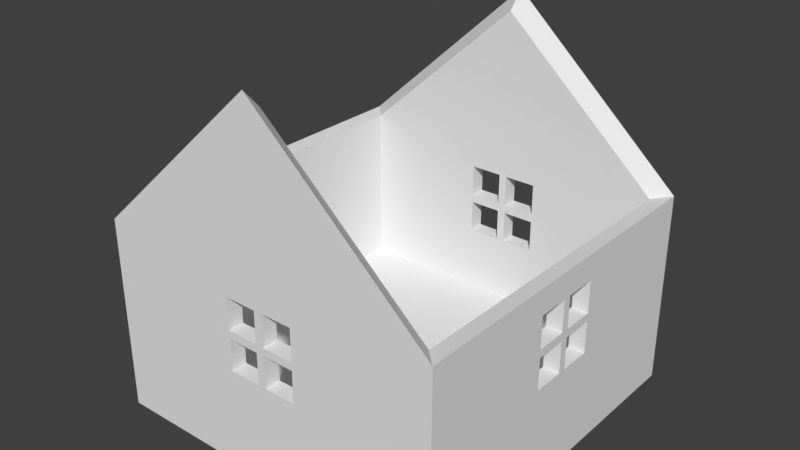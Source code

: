 # Source: house_blender.blend  (saved by Blender 2.78.0; exported with 4.5.12 LTS)
import bpy
from mathutils import Matrix  # noqa: F401  (used for matrix-valued properties, if any)

bpy.ops.wm.read_factory_settings(use_empty=True)
scene = bpy.context.scene
scene.name = 'Scene'

# ---- collections
col_collection_1 = bpy.data.collections.new('Collection 1'); scene.collection.children.link(col_collection_1)

# ---- world
world_world = bpy.data.worlds.new('World'); scene.world = world_world
world_world.color = (0.05088, 0.05088, 0.05088)
world_world.use_sun_shadow = False
world_world.sun_shadow_jitter_overblur = 0.0
world_world.cycles.sampling_method = 'MANUAL'

# ---- meshes
me_cube_001 = bpy.data.meshes.new('Cube.001')
me_cube_001.from_pydata([(-1.1, -1.1, -0.11), (-1.0, -1.0, 0.1), (-1.1, 1.1, -0.11), (-1.0, 1.0, 0.1), (1.1, -1.1, -0.11), (1.0, -1.0, 0.1), (1.1, 1.1, -0.11), (1.0, 1.0, 0.1), (-1.1, -1.1, 1.11), (-1.0, -1.0, 1.1), (-1.0, 1.0, 1.1), (-1.1, 1.1, 1.11), (1.0, 1.0, 1.1), (1.0, -1.0, 1.1), (1.1, 1.1, 1.11), (1.1, -1.1, 1.11), (0.0, -1.1, 2.11), (0.0, -1.0, 2.0), (0.0, 1.0, 2.0), (0.0, 1.1, 2.11), (-1.1, -0.225, 0.7), (1.1, -0.225, 0.7), (1.0, -0.225, 0.7), (-1.0, -0.225, 0.7), (-1.1, -0.025, 0.7), (1.1, -0.025, 0.7), (1.0, -0.025, 0.7), (-1.0, -0.025, 0.7), (-1.1, -0.225, 0.95), (1.1, -0.225, 0.95), (1.1, -0.225, 0.75), (1.0, -0.225, 0.95), (1.0, -0.225, 0.75), (-1.0, -0.225, 0.95), (-1.1, -0.025, 0.5), (1.1, -0.025, 0.5), (1.0, -0.025, 0.5), (-1.0, -0.025, 0.5), (-1.1, 0.225, 0.75), (1.1, 0.225, 0.75), (1.0, 0.225, 0.75), (-1.0, 0.225, 0.75), (-1.1, -0.225, 0.5), (1.1, -0.225, 0.5), (1.0, -0.225, 0.5), (-1.0, -0.225, 0.5), (-1.1, -0.225, 0.75), (-1.0, -0.225, 0.75), (-1.1, 0.025, 0.75), (1.1, 0.025, 0.75), (1.0, 0.025, 0.75), (-1.0, 0.025, 0.75), (-1.1, 0.025, 0.95), (1.1, 0.025, 0.95), (1.0, 0.025, 0.95), (-1.0, 0.025, 0.95), (-1.1, -0.025, 0.75), (1.1, -0.025, 0.75), (1.0, -0.025, 0.75), (-1.0, -0.025, 0.75), (-1.1, 0.025, 0.7), (1.1, 0.025, 0.7), (1.0, 0.025, 0.7), (-1.0, 0.025, 0.7), (-1.1, 0.025, 0.5), (1.1, 0.025, 0.5), (1.0, 0.025, 0.5), (-1.0, 0.025, 0.5), (-1.1, -0.025, 0.95), (1.1, -0.025, 0.95), (1.0, -0.025, 0.95), (-1.0, -0.025, 0.95), (-1.1, 0.225, 0.5), (1.1, 0.225, 0.5), (1.0, 0.225, 0.5), (-1.0, 0.225, 0.5), (-1.1, 0.225, 0.7), (1.1, 0.225, 0.7), (1.0, 0.225, 0.7), (-1.0, 0.225, 0.7), (-1.1, 0.225, 0.95), (1.1, 0.225, 0.95), (1.0, 0.225, 0.95), (-1.0, 0.225, 0.95), (-0.225, 1.1, 0.75), (-0.225, -1.1, 0.75), (-0.225, -1.0, 0.75), (-0.225, 1.0, 0.75), (-0.225, 1.1, 0.95), (-0.225, -1.1, 0.95), (-0.225, -1.0, 0.95), (-0.225, 1.0, 0.95), (-0.225, 1.1, 0.7), (-0.225, -1.1, 0.7), (-0.225, -1.0, 0.7), (-0.225, 1.0, 0.7), (-0.025, 1.1, 0.5), (-0.025, -1.1, 0.5), (-0.025, -1.0, 0.5), (-0.025, 1.0, 0.5), (-0.225, 1.1, 0.5), (-0.225, -1.1, 0.5), (-0.225, -1.0, 0.5), (-0.225, 1.0, 0.5), (-0.025, 1.1, 0.7), (-0.025, -1.1, 0.7), (-0.025, -1.0, 0.7), (-0.025, 1.0, 0.7), (0.025, 1.1, 0.75), (0.025, -1.1, 0.75), (0.025, -1.0, 0.75), (0.025, 1.0, 0.75), (0.025, 1.1, 0.95), (0.025, -1.1, 0.95), (0.025, -1.0, 0.95), (0.025, 1.0, 0.95), (0.225, 1.1, 0.7), (0.225, 1.1, 0.5), (0.225, -1.1, 0.7), (0.225, -1.0, 0.7), (0.225, 1.0, 0.7), (0.225, 1.0, 0.5), (0.025, 1.1, 0.7), (0.025, -1.1, 0.7), (0.025, -1.0, 0.7), (0.025, 1.0, 0.7), (0.225, -1.1, 0.5), (0.225, -1.0, 0.5), (0.025, 1.1, 0.5), (0.025, -1.1, 0.5), (0.025, -1.0, 0.5), (0.025, 1.0, 0.5), (-0.025, 1.1, 0.75), (-0.025, -1.1, 0.75), (-0.025, -1.0, 0.75), (-0.025, 1.0, 0.75), (-0.025, 1.1, 0.95), (-0.025, -1.1, 0.95), (-0.025, -1.0, 0.95), (-0.025, 1.0, 0.95), (0.225, 1.1, 0.75), (0.225, -1.1, 0.75), (0.225, -1.0, 0.75), (0.225, 1.0, 0.75), (0.225, 1.1, 0.95), (0.225, -1.1, 0.95), (0.225, -1.0, 0.95), (0.225, 1.0, 0.95)], [], [(4, 6, 14, 73, 65, 35, 43, 21, 15), (5, 1, 102, 98, 106, 124, 130, 127, 119, 13), (2, 6, 4, 0), (7, 3, 1, 5), (1, 3, 75, 67, 37, 45), (6, 2, 100, 96, 104, 122, 128, 117, 14), (9, 8, 16, 17), (9, 10, 11, 8), (12, 14, 19, 18), (12, 13, 15, 14), (3, 7, 121, 131, 99, 103), (2, 0, 8, 20, 42, 34, 64, 72), (0, 4, 15, 118, 126, 129, 97, 101), (7, 74, 78, 62, 66, 36, 26, 22, 13, 32, 58, 50, 40, 12), (8, 15, 16), (14, 11, 19), (13, 9, 17), (10, 12, 18), (15, 13, 17, 16), (11, 10, 18, 19), (64, 67, 75, 72), (66, 65, 73, 74), (29, 31, 70, 69), (33, 28, 68, 71), (126, 127, 130, 129), (121, 117, 128, 131), (116, 120, 125, 122), (119, 118, 123, 124), (65, 66, 62, 61), (67, 64, 60, 63), (129, 130, 124, 123), (131, 128, 122, 125), (141, 142, 110, 109), (143, 140, 108, 111), (97, 98, 102, 101), (99, 96, 100, 103), (96, 99, 107, 104), (98, 97, 105, 106), (72, 75, 79, 76), (74, 73, 77, 78), (14, 117, 116, 140, 144, 112, 108, 132, 136, 88, 84, 11), (11, 84, 132, 108, 140, 116, 122, 104, 92, 100, 2), (140, 143, 147, 144), (142, 141, 145, 146), (30, 32, 31, 29), (47, 46, 28, 33), (72, 76, 60, 64, 34, 24, 20, 28, 46, 56, 48, 38, 11, 2), (11, 38, 80, 52, 48, 56, 68, 28, 20, 8), (12, 40, 82, 54, 50, 58, 70, 31, 32, 13), (13, 22, 44, 36, 66, 74, 7, 5), (48, 51, 41, 38), (50, 49, 39, 40), (95, 107, 99, 131, 125, 120, 121, 7, 12, 143, 111, 135, 87, 10, 3, 103), (10, 87, 91, 139, 135, 111, 115, 147, 143, 12), (38, 41, 83, 80), (40, 39, 81, 82), (61, 62, 78, 77), (63, 60, 76, 79), (101, 102, 94, 93), (103, 100, 92, 95), (85, 86, 90, 89), (87, 84, 88, 91), (132, 135, 139, 136), (134, 133, 137, 138), (13, 119, 142, 146, 114, 138, 90, 9), (9, 90, 86, 134, 138, 114, 110, 142, 119, 124, 106, 94, 102, 1), (144, 147, 115, 112), (146, 145, 113, 114), (101, 93, 105, 97, 129, 123, 118, 15, 141, 109, 133, 85, 89, 8, 0), (8, 89, 137, 133, 109, 113, 145, 141, 15), (15, 21, 25, 35, 65, 61, 77, 73, 14, 81, 39, 49, 53, 69, 57, 30), (29, 69, 53, 81, 14, 15, 30), (136, 139, 91, 88), (138, 137, 89, 90), (117, 121, 120, 116), (127, 126, 118, 119), (21, 22, 26, 25), (23, 20, 24, 27), (104, 107, 95, 92), (106, 105, 93, 94), (34, 37, 27, 24), (36, 35, 25, 26), (53, 54, 82, 81), (55, 52, 80, 83), (133, 134, 86, 85), (135, 132, 84, 87), (109, 110, 114, 113), (111, 108, 112, 115), (46, 47, 59, 56), (32, 30, 57, 58), (49, 50, 54, 53), (51, 48, 52, 55), (42, 45, 37, 34), (44, 43, 35, 36), (23, 27, 37, 67, 63, 79, 75, 3, 10, 83, 41, 51, 55, 71, 59, 47, 33, 9, 1, 45), (9, 33, 71, 55, 83, 10), (43, 44, 22, 21), (45, 42, 20, 23), (56, 59, 71, 68), (58, 57, 69, 70)])
_uv = me_cube_001.uv_layers.new(name='UVMap')
_uv.uv.foreach_set('vector', [0.3801, 0.6677, 0.3801, 1.0, 0.19, 1.0, 0.285, 0.8678, 0.285, 0.8376, 0.285, 0.8301, 0.285, 0.7998, 0.2539, 0.7998, 0.19, 0.6677, 0.6558, 0.3505, 0.6558, 0.6526, 0.5935, 0.5355, 0.5935, 0.5053, 0.5623, 0.5053, 0.5623, 0.4977, 0.5935, 0.4977, 0.5935, 0.4675, 0.5623, 0.4675, 0.5, 0.3505, 0.0, 0.3353, 0.3427, 0.3353, 0.3427, 0.6677, 3.714e-08, 0.6677, 0.9969, 0.0, 0.9969, 0.3021, 0.6854, 0.3021, 0.6854, 4.502e-08, 0.6916, 0.6677, 0.6916, 0.9698, 0.6293, 0.8527, 0.6293, 0.8225, 0.6293, 0.815, 0.6293, 0.7847, 0.3427, 0.3353, 5.571e-08, 0.3353, 0.1363, 0.2432, 0.1674, 0.2432, 0.1674, 0.213, 0.1752, 0.213, 0.1752, 0.2432, 0.2064, 0.2432, 0.3427, 0.1511, 0.5, 0.6526, 0.4984, 0.6677, 0.3427, 0.5015, 0.3598, 0.5015, 0.9844, 0.6526, 0.9844, 0.3505, 1.0, 0.3353, 1.0, 0.6677, 0.8131, 0.6526, 0.8115, 0.6677, 0.6558, 0.5015, 0.6729, 0.5015, 0.9688, 0.6526, 0.9688, 0.3505, 0.9844, 0.3353, 0.9844, 0.6677, 0.9688, 0.3505, 0.9688, 0.6526, 0.9065, 0.5355, 0.9065, 0.5053, 0.9065, 0.4977, 0.9065, 0.4675, 0.19, 0.6677, 0.19, 1.0, 3.714e-08, 1.0, 0.06386, 0.8678, 0.09502, 0.8678, 0.09502, 0.8376, 0.09502, 0.8301, 0.09502, 0.7998, 0.6854, 0.3353, 0.3427, 0.3353, 0.3427, 0.1511, 0.479, 0.213, 0.479, 0.2432, 0.5101, 0.2432, 0.5179, 0.2432, 0.5491, 0.2432, 0.5358, 0.6677, 0.4735, 0.7847, 0.4424, 0.7847, 0.4424, 0.815, 0.4735, 0.815, 0.4735, 0.8225, 0.4424, 0.8225, 0.4424, 0.8527, 0.3801, 0.9698, 0.4346, 0.8527, 0.4346, 0.8225, 0.4346, 0.815, 0.4346, 0.7847, 0.3801, 0.6677, 0.6854, 0.1511, 0.3427, 0.1511, 0.514, 0.0, 0.3427, 0.1511, 0.0, 0.1511, 0.1713, 0.0, 0.5, 0.3505, 0.5, 0.6526, 0.3598, 0.5015, 0.8131, 0.3505, 0.8131, 0.6526, 0.6729, 0.5015, 0.4984, 0.3353, 0.5, 0.3505, 0.3598, 0.5015, 0.3427, 0.5015, 0.8115, 0.3353, 0.8131, 0.3505, 0.6729, 0.5015, 0.6558, 0.5015, 0.785, 0.6677, 0.8006, 0.6677, 0.8006, 0.6979, 0.785, 0.6979, 0.8629, 0.6979, 0.8474, 0.6979, 0.8474, 0.6677, 0.8629, 0.6677, 0.8474, 0.7583, 0.8318, 0.7583, 0.8318, 0.7281, 0.8474, 0.7281, 0.7072, 0.7583, 0.6916, 0.7583, 0.6916, 0.7281, 0.7072, 0.7281, 0.7695, 0.7583, 0.785, 0.7583, 0.785, 0.7885, 0.7695, 0.7885, 0.6916, 0.7885, 0.7072, 0.7885, 0.7072, 0.8187, 0.6916, 0.8187, 0.7477, 0.3021, 0.7632, 0.3021, 0.7632, 0.3323, 0.7477, 0.3323, 0.8006, 0.6979, 0.8162, 0.6979, 0.8162, 0.7281, 0.8006, 0.7281, 0.7227, 0.8187, 0.7072, 0.8187, 0.7072, 0.7885, 0.7227, 0.7885, 0.7383, 0.7281, 0.7227, 0.7281, 0.7227, 0.6979, 0.7383, 0.6979, 0.7227, 0.7885, 0.7072, 0.7885, 0.7072, 0.7583, 0.7227, 0.7583, 0.7695, 0.7885, 0.785, 0.7885, 0.785, 0.8187, 0.7695, 0.8187, 0.785, 0.7583, 0.8006, 0.7583, 0.8006, 0.7885, 0.785, 0.7885, 0.8162, 0.7583, 0.8318, 0.7583, 0.8318, 0.7885, 0.8162, 0.7885, 0.7539, 0.7885, 0.7383, 0.7885, 0.7383, 0.7583, 0.7539, 0.7583, 0.8162, 0.7583, 0.8006, 0.7583, 0.8006, 0.7281, 0.8162, 0.7281, 0.7944, 0.3021, 0.81, 0.3021, 0.81, 0.3323, 0.7944, 0.3323, 0.7227, 0.6979, 0.7072, 0.6979, 0.7072, 0.6677, 0.7227, 0.6677, 0.7009, 0.3323, 0.6854, 0.3323, 0.6854, 0.3021, 0.7009, 0.3021, 0.7695, 0.8187, 0.7539, 0.8187, 0.7539, 0.7885, 0.7695, 0.7885, 0.3427, 0.1511, 0.2064, 0.2432, 0.2064, 0.213, 0.2064, 0.2054, 0.2064, 0.1752, 0.1752, 0.1752, 0.1752, 0.2054, 0.1674, 0.2054, 0.1674, 0.1752, 0.1363, 0.1752, 0.1363, 0.2054, 0.0, 0.1511, 0.0, 0.1511, 0.1363, 0.2054, 0.1674, 0.2054, 0.1752, 0.2054, 0.2064, 0.2054, 0.2064, 0.213, 0.1752, 0.213, 0.1674, 0.213, 0.1363, 0.213, 0.1363, 0.2432, 5.571e-08, 0.3353, 0.8318, 0.6979, 0.8162, 0.6979, 0.8162, 0.6677, 0.8318, 0.6677, 0.7227, 0.7281, 0.7072, 0.7281, 0.7072, 0.6979, 0.7227, 0.6979, 0.8318, 0.8187, 0.8162, 0.8187, 0.8162, 0.7885, 0.8318, 0.7885, 0.7539, 0.7281, 0.7383, 0.7281, 0.7383, 0.6979, 0.7539, 0.6979, 0.09502, 0.7998, 0.06386, 0.7998, 0.06386, 0.8301, 0.09502, 0.8301, 0.09502, 0.8376, 0.06386, 0.8376, 0.06386, 0.8678, 0.02492, 0.8678, 0.05607, 0.8678, 0.05607, 0.8376, 0.05607, 0.8301, 0.05607, 0.7998, 0.0, 0.6677, 0.19, 0.6677, 0.0, 0.6677, 0.05607, 0.7998, 0.02492, 0.7998, 0.02492, 0.8301, 0.05607, 0.8301, 0.05607, 0.8376, 0.02492, 0.8376, 0.02492, 0.8678, 0.06386, 0.8678, 3.714e-08, 1.0, 0.3801, 0.6677, 0.4346, 0.7847, 0.4034, 0.7847, 0.4034, 0.815, 0.4346, 0.815, 0.4346, 0.8225, 0.4034, 0.8225, 0.4034, 0.8527, 0.4346, 0.8527, 0.3801, 0.9698, 0.3801, 0.9698, 0.4424, 0.8527, 0.4735, 0.8527, 0.4735, 0.8225, 0.4735, 0.815, 0.4735, 0.7847, 0.5358, 0.6677, 0.5358, 0.9698, 0.785, 0.6979, 0.8006, 0.6979, 0.8006, 0.7281, 0.785, 0.7281, 0.8629, 0.7583, 0.8474, 0.7583, 0.8474, 0.7281, 0.8629, 0.7281, 0.8754, 0.4675, 0.8754, 0.4977, 0.9065, 0.4977, 0.9065, 0.5053, 0.8754, 0.5053, 0.8754, 0.5355, 0.9065, 0.5355, 0.9688, 0.6526, 0.8131, 0.6526, 0.8676, 0.5355, 0.8676, 0.5053, 0.8676, 0.4977, 0.8676, 0.4675, 0.8131, 0.3505, 0.9688, 0.3505, 0.9065, 0.4675, 0.8131, 0.3505, 0.8676, 0.4675, 0.8364, 0.4675, 0.8364, 0.4977, 0.8676, 0.4977, 0.8676, 0.5053, 0.8364, 0.5053, 0.8364, 0.5355, 0.8676, 0.5355, 0.8131, 0.6526, 0.7539, 0.6979, 0.7383, 0.6979, 0.7383, 0.6677, 0.7539, 0.6677, 0.8474, 0.6979, 0.8318, 0.6979, 0.8318, 0.6677, 0.8474, 0.6677, 0.8567, 0.3323, 0.8411, 0.3323, 0.8411, 0.3021, 0.8567, 0.3021, 0.7227, 0.7583, 0.7072, 0.7583, 0.7072, 0.7281, 0.7227, 0.7281, 0.8318, 0.7281, 0.8162, 0.7281, 0.8162, 0.6979, 0.8318, 0.6979, 0.8255, 0.3021, 0.8411, 0.3021, 0.8411, 0.3323, 0.8255, 0.3323, 0.7695, 0.7281, 0.785, 0.7281, 0.785, 0.7583, 0.7695, 0.7583, 0.8255, 0.3323, 0.81, 0.3323, 0.81, 0.3021, 0.8255, 0.3021, 0.8318, 0.7583, 0.8162, 0.7583, 0.8162, 0.7281, 0.8318, 0.7281, 0.7321, 0.3323, 0.7165, 0.3323, 0.7165, 0.3021, 0.7321, 0.3021, 0.5, 0.3505, 0.5623, 0.4675, 0.5545, 0.4675, 0.5234, 0.4675, 0.5234, 0.4977, 0.5234, 0.5053, 0.5234, 0.5355, 0.5, 0.6526, 0.5, 0.6526, 0.5234, 0.5355, 0.5545, 0.5355, 0.5545, 0.5053, 0.5234, 0.5053, 0.5234, 0.4977, 0.5545, 0.4977, 0.5545, 0.4675, 0.5623, 0.4675, 0.5623, 0.4977, 0.5623, 0.5053, 0.5623, 0.5355, 0.5935, 0.5355, 0.6558, 0.6526, 0.7539, 0.6979, 0.7695, 0.6979, 0.7695, 0.7281, 0.7539, 0.7281, 0.8006, 0.6677, 0.8162, 0.6677, 0.8162, 0.6979, 0.8006, 0.6979, 0.5491, 0.2432, 0.5491, 0.213, 0.5179, 0.213, 0.5179, 0.2432, 0.5101, 0.2432, 0.5101, 0.213, 0.479, 0.213, 0.3427, 0.1511, 0.479, 0.2054, 0.5101, 0.2054, 0.5179, 0.2054, 0.5491, 0.2054, 0.5491, 0.1752, 0.6854, 0.1511, 0.6854, 0.3353, 0.6854, 0.1511, 0.5491, 0.1752, 0.5179, 0.1752, 0.5179, 0.2054, 0.5101, 0.2054, 0.5101, 0.1752, 0.479, 0.1752, 0.479, 0.2054, 0.3427, 0.1511, 0.19, 0.6677, 0.2539, 0.7998, 0.2539, 0.8301, 0.285, 0.8301, 0.285, 0.8376, 0.2539, 0.8376, 0.2539, 0.8678, 0.285, 0.8678, 0.19, 1.0, 0.215, 0.8678, 0.2461, 0.8678, 0.2461, 0.8376, 0.215, 0.8376, 0.215, 0.8301, 0.2461, 0.8301, 0.2461, 0.7998, 0.215, 0.7998, 0.215, 0.8301, 0.215, 0.8376, 0.215, 0.8678, 0.19, 1.0, 0.19, 0.6677, 0.2461, 0.7998, 0.7788, 0.3323, 0.7632, 0.3323, 0.7632, 0.3021, 0.7788, 0.3021, 0.785, 0.7281, 0.8006, 0.7281, 0.8006, 0.7583, 0.785, 0.7583, 0.7072, 0.7885, 0.6916, 0.7885, 0.6916, 0.7583, 0.7072, 0.7583, 0.7072, 0.6979, 0.6916, 0.6979, 0.6916, 0.6677, 0.7072, 0.6677, 0.8474, 0.8187, 0.8318, 0.8187, 0.8318, 0.7885, 0.8474, 0.7885, 0.785, 0.7281, 0.7695, 0.7281, 0.7695, 0.6979, 0.785, 0.6979, 0.7695, 0.7583, 0.7539, 0.7583, 0.7539, 0.7281, 0.7695, 0.7281, 0.7227, 0.7583, 0.7383, 0.7583, 0.7383, 0.7885, 0.7227, 0.7885, 0.7165, 0.3323, 0.7009, 0.3323, 0.7009, 0.3021, 0.7165, 0.3021, 0.7539, 0.8187, 0.7383, 0.8187, 0.7383, 0.7885, 0.7539, 0.7885, 0.8629, 0.7281, 0.8474, 0.7281, 0.8474, 0.6979, 0.8629, 0.6979, 0.7944, 0.3323, 0.7788, 0.3323, 0.7788, 0.3021, 0.7944, 0.3021, 0.7695, 0.7885, 0.7539, 0.7885, 0.7539, 0.7583, 0.7695, 0.7583, 0.8162, 0.7885, 0.8006, 0.7885, 0.8006, 0.7583, 0.8162, 0.7583, 0.7695, 0.6677, 0.785, 0.6677, 0.785, 0.6979, 0.7695, 0.6979, 0.7695, 0.6979, 0.7539, 0.6979, 0.7539, 0.6677, 0.7695, 0.6677, 0.7227, 0.7281, 0.7383, 0.7281, 0.7383, 0.7583, 0.7227, 0.7583, 0.8318, 0.6979, 0.8474, 0.6979, 0.8474, 0.7281, 0.8318, 0.7281, 0.8006, 0.8187, 0.785, 0.8187, 0.785, 0.7885, 0.8006, 0.7885, 0.7477, 0.3323, 0.7321, 0.3323, 0.7321, 0.3021, 0.7477, 0.3021, 0.7383, 0.7281, 0.7539, 0.7281, 0.7539, 0.7583, 0.7383, 0.7583, 0.8318, 0.7583, 0.8474, 0.7583, 0.8474, 0.7885, 0.8318, 0.7885, 0.5981, 0.7847, 0.5981, 0.815, 0.6293, 0.815, 0.6293, 0.8225, 0.5981, 0.8225, 0.5981, 0.8527, 0.6293, 0.8527, 0.6916, 0.9698, 0.5358, 0.9698, 0.5592, 0.8527, 0.5903, 0.8527, 0.5903, 0.8225, 0.5592, 0.8225, 0.5592, 0.815, 0.5903, 0.815, 0.5903, 0.7847, 0.5592, 0.7847, 0.5358, 0.6677, 0.6916, 0.6677, 0.6293, 0.7847, 0.5358, 0.6677, 0.5592, 0.7847, 0.5592, 0.815, 0.5592, 0.8225, 0.5592, 0.8527, 0.5358, 0.9698, 0.7383, 0.8187, 0.7227, 0.8187, 0.7227, 0.7885, 0.7383, 0.7885, 0.7383, 0.6979, 0.7227, 0.6979, 0.7227, 0.6677, 0.7383, 0.6677, 0.7072, 0.7281, 0.6916, 0.7281, 0.6916, 0.6979, 0.7072, 0.6979, 0.8162, 0.8187, 0.8006, 0.8187, 0.8006, 0.7885, 0.8162, 0.7885])
me_cube_001.use_remesh_preserve_volume = False
me_cube_001.use_remesh_preserve_attributes = False
me_cube_001.use_mirror_vertex_groups = False
me_cube_001.update()

# ---- objects
ob_house = bpy.data.objects.new('House', me_cube_001)

# ---- transforms, parenting, visibility, modifiers, constraints
ob_house.location = (0.0, 0.0, 0.0)
ob_house.lineart.crease_threshold = 0.0
_m = ob_house.modifiers.new('Triangulate', 'TRIANGULATE')

# ---- collection membership
col_collection_1.objects.link(ob_house)

# ---- scene / render settings (as saved in the file)
scene.frame_start = 1; scene.frame_end = 250; scene.frame_set(1)
scene.render.engine = 'BLENDER_EEVEE_NEXT'
scene.render.resolution_percentage = 50
scene.render.dither_intensity = 0.0
scene.cycles.use_denoising = False
scene.cycles.samples = 128
scene.cycles.sampling_pattern = 'TABULATED_SOBOL'
scene.cycles.light_sampling_threshold = 0.0
scene.cycles.use_adaptive_sampling = False
scene.cycles.use_light_tree = False
scene.cycles.blur_glossy = 0.0
scene.cycles.sample_clamp_indirect = 0.0
scene.view_settings.view_transform = 'Standard'
bpy.context.view_layer.update()

# ---- added for rendering (the .blend has no active camera and no usable light): camera, sun
cam_auto = bpy.data.cameras.new('AutoCamera')
cam_auto.lens = 50.0
cam_auto.sensor_width = 36.0
cam_auto.clip_end = 1000.0
ob_auto_camera = bpy.data.objects.new('AutoCamera', cam_auto)
scene.collection.objects.link(ob_auto_camera)
ob_auto_camera.location = (3.5363, -4.24355, 3.82904)
ob_auto_camera.rotation_euler = (1.09748, -7.21219e-08, 0.694738)
scene.camera = ob_auto_camera
light_auto_sun = bpy.data.lights.new('AutoSun', 'SUN')
light_auto_sun.energy = 3.0
light_auto_sun.angle = 0.0523599
ob_auto_sun = bpy.data.objects.new('AutoSun', light_auto_sun)
scene.collection.objects.link(ob_auto_sun)
ob_auto_sun.rotation_euler = (0.872665, 0.174533, 0.523599)
bpy.context.view_layer.update()
